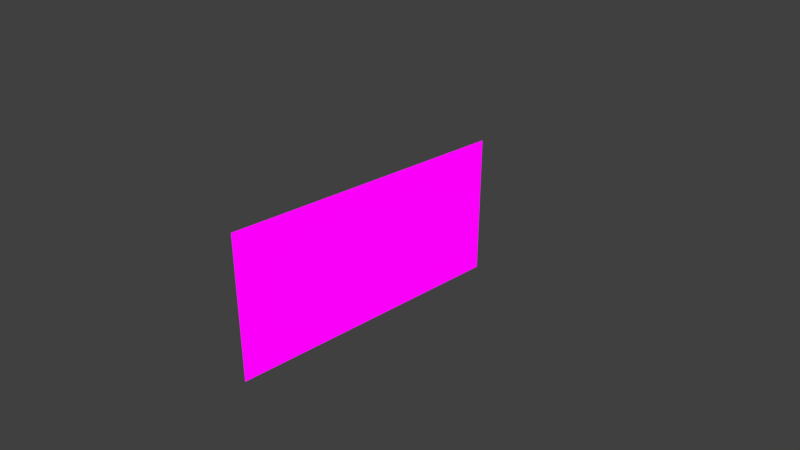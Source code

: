 # Source: viking.blend  (saved by Blender 2.78.0; exported with 4.5.12 LTS)
import bpy
from mathutils import Matrix  # noqa: F401  (used for matrix-valued properties, if any)

bpy.ops.wm.read_factory_settings(use_empty=True)
scene = bpy.context.scene
scene.name = 'Scene'

# ---- collections
col_collection_1 = bpy.data.collections.new('Collection 1'); scene.collection.children.link(col_collection_1)

# ---- images (referenced by path relative to the original .blend; pixels are not part of the script)
import os
ASSET_DIR = os.environ.get("B2B_ASSET_DIR", "")  # directory of the original .blend (textures are referenced by path, not embedded)
HERE = os.path.dirname(os.path.abspath(__file__))  # packed textures are extracted next to this script under _unpacked/

def load_image(name, relpath, width, height, colorspace="sRGB"):
    """Load a texture the original file referenced (path relative to the .blend, or extracted next to this script)."""
    p = next((c for c in (os.path.join(HERE, relpath), os.path.join(ASSET_DIR, relpath)) if relpath and os.path.exists(c)), "")
    if p:
        img = bpy.data.images.load(p, check_existing=True)
        img.name = name
    else:  # same state as the original file: an image datablock whose file is absent (Cycles renders it pink)
        img = bpy.data.images.new(name, width, height)
        img.source = "FILE"
        img.filepath = "//" + (relpath or name)
    img.colorspace_settings.name = colorspace
    return img
img_viking_png = load_image('viking.png', 'viking.png', 1024, 1024, 'sRGB')

# ---- materials (node trees are filled in below, after node groups)
mat_vikingmat = bpy.data.materials.new('vikingMat')
mat_vikingmat.alpha_threshold = 0.0
mat_vikingmat.roughness = 0.5

# ---- material node trees
mat_vikingmat.use_nodes = True; mat_vikingmat.node_tree.nodes.clear()
_N = mat_vikingmat.node_tree.nodes; _L = mat_vikingmat.node_tree.links
n0 = _N.new('ShaderNodeOutputMaterial'); n0.name = 'Material Output'; n0.location = (300, 300)
n1 = _N.new('ShaderNodeBsdfDiffuse'); n1.name = 'Diffuse BSDF'; n1.location = (10, 300)
n2 = _N.new('ShaderNodeTexImage'); n2.name = 'Image Texture'; n2.location = (-180, 300)
n2.width = 140
n2.image = img_viking_png
_L.new(n1.outputs[0], n0.inputs[0])
_L.new(n2.outputs[0], n1.inputs[0])
n0.is_active_output = True

# ---- world
world_world = bpy.data.worlds.new('World'); scene.world = world_world
world_world.color = (0.05088, 0.05088, 0.05088)
world_world.use_sun_shadow = False
world_world.sun_shadow_jitter_overblur = 0.0
world_world.cycles.sampling_method = 'MANUAL'

# ---- cameras
cam_camera = bpy.data.cameras.new('Camera')
cam_camera.clip_end = 100.0
cam_camera.lens = 35.0
cam_camera.sensor_width = 32.0
cam_camera.sensor_height = 18.0
cam_camera.ortho_scale = 7.314
cam_camera.dof.focus_distance = 0.0

# ---- lights
light_lamp = bpy.data.lights.new('Lamp', 'SUN')
light_lamp.transmission_factor = 0.0
light_lamp.cutoff_distance = 30.0
light_lamp.angle = 0.1993
light_lamp.energy = 5.0
light_lamp.shadow_buffer_clip_start = 1.001
light_lamp.shadow_soft_size = 0.1
light_lamp.shadow_cascade_max_distance = 1000.0

# ---- meshes
me_plane = bpy.data.meshes.new('Plane')
me_plane.from_pydata([(-1.0, -1.0, 0.0), (1.0, -1.0, 0.0), (-1.0, 1.056, 0.0), (1.0, 1.056, 0.0)], [], [(0, 1, 3, 2)])
_uv = me_plane.uv_layers.new(name='UVMap')
_uv.uv.foreach_set('vector', [0.0001469, 1.0, 0.0001467, 0.000449, 0.9965, 0.0004488, 0.9965, 1.0])
me_plane.materials.append(mat_vikingmat)
me_plane.use_remesh_preserve_volume = False
me_plane.use_remesh_preserve_attributes = False
me_plane.use_mirror_vertex_groups = False
me_plane.update()

# ---- objects
ob_plane = bpy.data.objects.new('Plane', me_plane)
ob_lamp = bpy.data.objects.new('Lamp', light_lamp)
ob_camera = bpy.data.objects.new('Camera', cam_camera)

# ---- transforms, parenting, visibility, modifiers, constraints
ob_plane.location = (0.0, 0.0, 0.0)
ob_plane.rotation_euler = (-0.0, 1.571, 0.0)
ob_plane.scale = (1.0, 2.0, 1.0)
ob_plane.lineart.crease_threshold = 0.0
ob_lamp.location = (4.076, 1.005, 5.904)
ob_lamp.rotation_euler = (0.6503, 0.05522, 1.866)
ob_lamp.lock_rotations_4d = False
ob_lamp.empty_display_type = 'ARROWS'
ob_lamp.color = (0.0, 0.0, 0.0, 0.0)
ob_lamp.lineart.crease_threshold = 0.0
ob_camera.location = (7.481, -6.508, 5.344)
ob_camera.rotation_euler = (1.109, 0.0, 0.8149)
ob_camera.lock_rotations_4d = False
ob_camera.empty_display_type = 'ARROWS'
ob_camera.color = (0.0, 0.0, 0.0, 0.0)
ob_camera.display_type = 'WIRE'
ob_camera.lineart.crease_threshold = 0.0

# ---- collection membership
col_collection_1.objects.link(ob_plane)
col_collection_1.objects.link(ob_lamp)
col_collection_1.objects.link(ob_camera)

# ---- scene / render settings (as saved in the file)
scene.camera = ob_camera
scene.frame_start = 1; scene.frame_end = 250; scene.frame_set(1)
scene.render.engine = 'CYCLES'
scene.render.resolution_percentage = 50
scene.render.dither_intensity = 0.0
scene.cycles.use_denoising = False
scene.cycles.samples = 128
scene.cycles.sampling_pattern = 'TABULATED_SOBOL'
scene.cycles.light_sampling_threshold = 0.0
scene.cycles.use_adaptive_sampling = False
scene.cycles.use_light_tree = False
scene.cycles.blur_glossy = 0.0
scene.cycles.sample_clamp_indirect = 0.0
scene.view_settings.view_transform = 'Standard'
bpy.context.view_layer.update()
